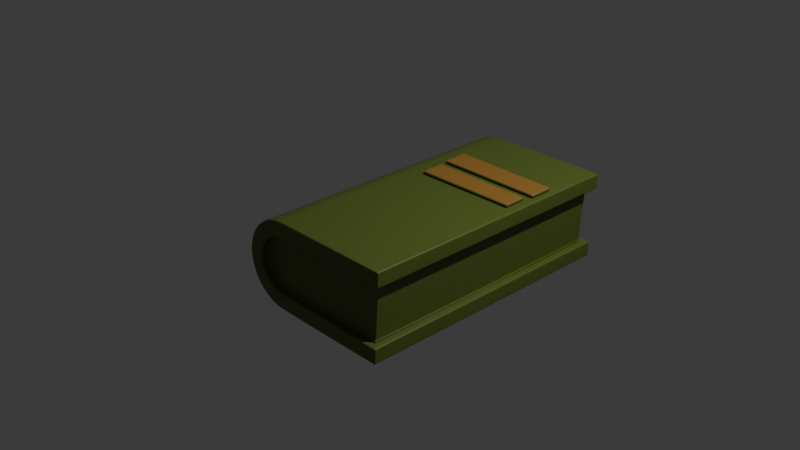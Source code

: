 # Source: book_green.blend  (saved by Blender 4.2.66; exported with 4.5.12 LTS)
import bpy
from mathutils import Matrix  # noqa: F401  (used for matrix-valued properties, if any)

bpy.ops.wm.read_factory_settings(use_empty=True)
scene = bpy.context.scene
scene.name = 'Scene'

# ---- collections
col_collection = bpy.data.collections.new('Collection'); scene.collection.children.link(col_collection)

# ---- materials (node trees are filled in below, after node groups)
mat_material_001 = bpy.data.materials.new('Material.001')
mat_material_002 = bpy.data.materials.new('Material.002')

# ---- material node trees
mat_material_001.use_nodes = True; mat_material_001.node_tree.nodes.clear()
_N = mat_material_001.node_tree.nodes; _L = mat_material_001.node_tree.links
n0 = _N.new('ShaderNodeBsdfPrincipled'); n0.name = 'Principled BSDF'; n0.location = (10, 300)
n0.inputs[0].default_value = (0.107, 0.147, 0.02122, 1.0)
n1 = _N.new('ShaderNodeOutputMaterial'); n1.name = 'Material Output'; n1.location = (300, 300)
_L.new(n0.outputs[0], n1.inputs[0])
n1.is_active_output = True
mat_material_002.use_nodes = True; mat_material_002.node_tree.nodes.clear()
_N = mat_material_002.node_tree.nodes; _L = mat_material_002.node_tree.links
n0 = _N.new('ShaderNodeBsdfPrincipled'); n0.name = 'Principled BSDF'; n0.location = (10, 300)
n0.inputs[0].default_value = (0.3467, 0.1746, 0.03071, 1.0)
n1 = _N.new('ShaderNodeOutputMaterial'); n1.name = 'Material Output'; n1.location = (300, 300)
_L.new(n0.outputs[0], n1.inputs[0])
n1.is_active_output = True

# ---- world
world_world = bpy.data.worlds.new('World'); scene.world = world_world
world_world.use_nodes = True; world_world.node_tree.nodes.clear()
_N = world_world.node_tree.nodes; _L = world_world.node_tree.links
n0 = _N.new('ShaderNodeOutputWorld'); n0.name = 'World Output'; n0.location = (300, 300)
n1 = _N.new('ShaderNodeBackground'); n1.name = 'Background'; n1.location = (10, 300)
n1.inputs[0].default_value = (0.05088, 0.05088, 0.05088, 1.0)
_L.new(n1.outputs[0], n0.inputs[0])
n0.is_active_output = True
world_world.color = (0.05088, 0.05088, 0.05088)
world_world.sun_shadow_jitter_overblur = 0.0

# ---- cameras
cam_camera = bpy.data.cameras.new('Camera')
cam_camera.clip_end = 100.0
cam_camera.ortho_scale = 7.314

# ---- lights
light_light = bpy.data.lights.new('Light', 'POINT')
light_light.energy = 1000.0
light_light.shadow_soft_size = 0.1

# ---- meshes
me_cylinder_001 = bpy.data.meshes.new('Cylinder.001')
me_cylinder_001.from_pydata([(0.2718, -0.09918, -1.416), (0.274, -0.1159, 1.421), (0.2423, -0.1544, -1.415), (0.2445, -0.171, 1.422), (0.2059, -0.1987, -1.414), (0.2081, -0.2154, 1.424), (0.1615, -0.2351, -1.412), (0.1637, -0.2518, 1.425), (0.1109, -0.2622, -1.411), (0.1131, -0.2789, 1.426), (0.05602, -0.2788, -1.411), (0.0582, -0.2955, 1.426), (-0.001085, -0.2845, -1.41), (0.001093, -0.3011, 1.427), (-0.05819, -0.2788, -1.41), (-0.05601, -0.2955, 1.427), (-0.1131, -0.2622, -1.411), (-0.1109, -0.2789, 1.427), (-0.1637, -0.2351, -1.411), (-0.1615, -0.2518, 1.426), (-0.2081, -0.1987, -1.412), (-0.2059, -0.2154, 1.425), (-0.2445, -0.1543, -1.413), (-0.2423, -0.171, 1.424), (-0.2715, -0.1037, -1.415), (-0.2694, -0.1204, 1.423), (-0.2882, -0.04876, -1.416), (-0.286, -0.06544, 1.421), (-0.2938, 0.00837, -1.418), (-0.2916, -0.008313, 1.42), (-0.2882, 0.0655, -1.419), (-0.286, 0.04881, 1.418), (-0.268, 0.132, -1.421), (-0.2659, 0.1153, 1.416), (0.7278, 1.109, -1.485), (0.7286, 1.093, 1.511), (0.1704, 1.347, -1.492), (0.1711, 1.331, 1.505), (0.4322, -0.1709, -1.495), (0.3889, -0.2519, -1.493), (0.3897, -0.2684, 1.503), (0.4329, -0.1875, 1.502), (0.3307, -0.3228, -1.492), (0.3314, -0.3394, 1.504), (0.2597, -0.3811, -1.491), (0.2605, -0.3976, 1.505), (0.1788, -0.4244, -1.49), (0.1795, -0.4409, 1.506), (0.09097, -0.451, -1.49), (0.09172, -0.4675, 1.506), (-0.0003713, -0.46, -1.49), (0.0003773, -0.4765, 1.506), (-0.09171, -0.451, -1.49), (-0.09096, -0.4675, 1.506), (-0.1795, -0.4244, -1.491), (-0.1788, -0.4409, 1.506), (-0.2605, -0.3811, -1.491), (-0.2597, -0.3976, 1.505), (-0.3314, -0.3228, -1.493), (-0.3307, -0.3394, 1.504), (-0.3897, -0.2519, -1.494), (-0.3889, -0.2684, 1.502), (-0.4329, -0.1709, -1.495), (-0.4322, -0.1875, 1.501), (-0.4596, -0.08308, -1.497), (-0.4588, -0.09962, 1.499), (-0.4686, 0.008269, -1.499), (-0.4678, -0.008263, 1.498), (-0.4596, 0.09962, -1.5), (-0.4588, 0.08309, 1.496), (-0.4329, 0.1875, -1.502), (-0.4322, 0.1709, 1.495), (0.8824, 1.032, 1.511), (0.8816, 1.049, -1.485), (0.01727, 1.391, 1.504), (0.01652, 1.407, -1.492), (0.2812, -0.1031, -1.496), (0.2509, -0.1597, -1.494), (0.2517, -0.1762, 1.502), (0.2819, -0.1197, 1.5), (0.2133, -0.2055, -1.493), (0.2141, -0.222, 1.503), (0.1675, -0.2431, -1.492), (0.1683, -0.2596, 1.504), (0.1153, -0.271, -1.491), (0.116, -0.2876, 1.505), (0.05859, -0.2882, -1.49), (0.05934, -0.3048, 1.506), (-0.0003704, -0.294, -1.49), (0.0003782, -0.3106, 1.506), (-0.05933, -0.2882, -1.49), (-0.05858, -0.3048, 1.506), (-0.116, -0.271, -1.49), (-0.1153, -0.2876, 1.506), (-0.1683, -0.2431, -1.491), (-0.1675, -0.2596, 1.505), (-0.2141, -0.2055, -1.492), (-0.2133, -0.222, 1.505), (-0.2517, -0.1597, -1.493), (-0.2509, -0.1762, 1.503), (-0.2796, -0.1074, -1.494), (-0.2789, -0.1239, 1.502), (-0.2968, -0.05069, -1.496), (-0.2961, -0.06722, 1.501), (-0.3026, 0.008293, -1.497), (-0.3019, -0.008239, 1.499), (-0.2968, 0.06727, -1.499), (-0.2961, 0.05074, 1.497), (-0.2763, 0.1349, -1.5), (-0.2755, 0.1184, 1.496), (0.6893, 1.023, 1.431), (0.687, 1.039, -1.406), (0.1495, 1.254, 1.425), (0.1471, 1.27, -1.412), (-0.4097, 0.245, -0.8451), (-0.4099, 0.2495, -0.5643), (-0.00739, 1.344, -0.554), (-0.007195, 1.34, -0.8227), (-0.3991, 0.2708, -0.4787), (-0.3993, 0.2751, -0.2125), (-0.01734, 1.314, -0.2178), (-0.01715, 1.31, -0.4725), (-0.4432, 0.2618, -0.5645), (-0.443, 0.2573, -0.8453), (-0.03926, 1.356, -0.5542), (-0.03907, 1.351, -0.8229), (-0.4326, 0.2873, -0.2128), (-0.4324, 0.2831, -0.4789), (-0.04902, 1.321, -0.4727), (-0.04921, 1.325, -0.218)], [], [(38, 41, 40, 39), (39, 40, 43, 42), (42, 43, 45, 44), (44, 45, 47, 46), (46, 47, 49, 48), (48, 49, 51, 50), (50, 51, 53, 52), (52, 53, 55, 54), (54, 55, 57, 56), (56, 57, 59, 58), (58, 59, 61, 60), (60, 61, 63, 62), (62, 63, 65, 64), (64, 65, 67, 66), (66, 67, 69, 68), (68, 69, 71, 70), (70, 71, 74, 75), (41, 38, 73, 72), (111, 113, 112, 110), (3, 1, 110, 112, 33, 31, 29, 27, 25, 23, 21, 19, 17, 15, 13, 11, 9, 7, 5), (0, 2, 4, 6, 8, 10, 12, 14, 16, 18, 20, 22, 24, 26, 28, 30, 32, 113, 111), (77, 76, 38, 39), (79, 78, 40, 41), (80, 77, 39, 42), (78, 81, 43, 40), (82, 80, 42, 44), (81, 83, 45, 43), (84, 82, 44, 46), (83, 85, 47, 45), (86, 84, 46, 48), (85, 87, 49, 47), (88, 86, 48, 50), (87, 89, 51, 49), (90, 88, 50, 52), (89, 91, 53, 51), (92, 90, 52, 54), (91, 93, 55, 53), (94, 92, 54, 56), (93, 95, 57, 55), (96, 94, 56, 58), (95, 97, 59, 57), (98, 96, 58, 60), (97, 99, 61, 59), (100, 98, 60, 62), (99, 101, 63, 61), (102, 100, 62, 64), (101, 103, 65, 63), (104, 102, 64, 66), (103, 105, 67, 65), (106, 104, 66, 68), (105, 107, 69, 67), (108, 106, 68, 70), (107, 109, 71, 69), (34, 35, 72, 73), (37, 36, 75, 74), (109, 37, 74, 71), (36, 108, 70, 75), (76, 34, 73, 38), (35, 79, 41, 72), (2, 0, 76, 77), (1, 3, 78, 79), (4, 2, 77, 80), (3, 5, 81, 78), (6, 4, 80, 82), (5, 7, 83, 81), (8, 6, 82, 84), (7, 9, 85, 83), (10, 8, 84, 86), (9, 11, 87, 85), (12, 10, 86, 88), (11, 13, 89, 87), (14, 12, 88, 90), (13, 15, 91, 89), (16, 14, 90, 92), (15, 17, 93, 91), (18, 16, 92, 94), (17, 19, 95, 93), (20, 18, 94, 96), (19, 21, 97, 95), (22, 20, 96, 98), (21, 23, 99, 97), (24, 22, 98, 100), (23, 25, 101, 99), (26, 24, 100, 102), (25, 27, 103, 101), (28, 26, 102, 104), (27, 29, 105, 103), (30, 28, 104, 106), (29, 31, 107, 105), (32, 30, 106, 108), (31, 33, 109, 107), (111, 110, 35, 34), (112, 113, 36, 37), (33, 112, 37, 109), (113, 32, 108, 36), (0, 111, 34, 76), (110, 1, 79, 35), (114, 117, 116, 115), (118, 121, 120, 119), (123, 122, 124, 125), (127, 126, 129, 128), (119, 120, 129, 126), (118, 119, 126, 127), (115, 116, 124, 122), (114, 115, 122, 123), (121, 118, 127, 128), (120, 121, 128, 129), (117, 114, 123, 125), (116, 117, 125, 124)])
me_cylinder_001.polygons.foreach_set('material_index', [0, 0, 0, 0, 0, 0, 0, 0, 0, 0, 0, 0, 0, 0, 0, 0, 0, 0, 0, 0, 0, 0, 0, 0, 0, 0, 0, 0, 0, 0, 0, 0, 0, 0, 0, 0, 0, 0, 0, 0, 0, 0, 0, 0, 0, 0, 0, 0, 0, 0, 0, 0, 0, 0, 0, 0, 0, 0, 0, 0, 0, 0, 0, 0, 0, 0, 0, 0, 0, 0, 0, 0, 0, 0, 0, 0, 0, 0, 0, 0, 0, 0, 0, 0, 0, 0, 0, 0, 0, 0, 0, 0, 0, 0, 0, 0, 0, 0, 0, 1, 1, 0, 0, 0, 0, 0, 0, 0, 0])
_uv = me_cylinder_001.uv_layers.new(name='UVMap')
_uv.uv.foreach_set('vector', [0.6875, 0.5, 0.6875, 1.0, 0.6562, 1.0, 0.6562, 0.5, 0.6562, 0.5, 0.6562, 1.0, 0.625, 1.0, 0.625, 0.5, 0.625, 0.5, 0.625, 1.0, 0.5938, 1.0, 0.5938, 0.5, 0.5938, 0.5, 0.5938, 1.0, 0.5625, 1.0, 0.5625, 0.5, 0.5625, 0.5, 0.5625, 1.0, 0.5312, 1.0, 0.5312, 0.5, 0.5312, 0.5, 0.5312, 1.0, 0.5, 1.0, 0.5, 0.5, 0.5, 0.5, 0.5, 1.0, 0.4688, 1.0, 0.4688, 0.5, 0.4688, 0.5, 0.4688, 1.0, 0.4375, 1.0, 0.4375, 0.5, 0.4375, 0.5, 0.4375, 1.0, 0.4062, 1.0, 0.4062, 0.5, 0.4062, 0.5, 0.4062, 1.0, 0.375, 1.0, 0.375, 0.5, 0.375, 0.5, 0.375, 1.0, 0.3438, 1.0, 0.3438, 0.5, 0.3438, 0.5, 0.3438, 1.0, 0.3125, 1.0, 0.3125, 0.5, 0.3125, 0.5, 0.3125, 1.0, 0.2812, 1.0, 0.2812, 0.5, 0.2812, 0.5, 0.2812, 1.0, 0.25, 1.0, 0.25, 0.5, 0.25, 0.5, 0.25, 1.0, 0.2188, 1.0, 0.2188, 0.5, 0.2188, 0.5, 0.2188, 1.0, 0.1875, 1.0, 0.1875, 0.5, 0.1875, 0.5, 0.1875, 1.0, 0.1875, 1.0, 0.1875, 0.5, 0.6875, 1.0, 0.6875, 0.5, 0.6875, 0.5, 0.6875, 1.0, 0.5942, 0.5, 0.2808, 0.5, 0.2808, 1.0, 0.5942, 1.0, 0.5751, 1.0, 0.5847, 1.0, 0.5942, 1.0, 0.2808, 1.0, 0.2947, 1.0, 0.304, 1.0, 0.3178, 1.0, 0.3349, 1.0, 0.3541, 1.0, 0.3744, 1.0, 0.3955, 1.0, 0.417, 1.0, 0.4387, 1.0, 0.4604, 1.0, 0.482, 1.0, 0.5032, 1.0, 0.5237, 1.0, 0.5431, 1.0, 0.5607, 1.0, 0.5847, 0.5, 0.5751, 0.5, 0.5607, 0.5, 0.5431, 0.5, 0.5237, 0.5, 0.5032, 0.5, 0.482, 0.5, 0.4604, 0.5, 0.4387, 0.5, 0.417, 0.5, 0.3955, 0.5, 0.3744, 0.5, 0.3541, 0.5, 0.3349, 0.5, 0.3178, 0.5, 0.304, 0.5, 0.2947, 0.5, 0.2808, 0.5, 0.5942, 0.5, 0.5795, 0.5, 0.5899, 0.5, 0.6875, 0.5, 0.6562, 0.5, 0.5899, 1.0, 0.5795, 1.0, 0.6562, 1.0, 0.6875, 1.0, 0.5645, 0.5, 0.5795, 0.5, 0.6562, 0.5, 0.625, 0.5, 0.5795, 1.0, 0.5645, 1.0, 0.625, 1.0, 0.6562, 1.0, 0.5462, 0.5, 0.5645, 0.5, 0.625, 0.5, 0.5938, 0.5, 0.5645, 1.0, 0.5462, 1.0, 0.5938, 1.0, 0.625, 1.0, 0.5261, 0.5, 0.5462, 0.5, 0.5938, 0.5, 0.5625, 0.5, 0.5462, 1.0, 0.5261, 1.0, 0.5625, 1.0, 0.5938, 1.0, 0.505, 0.5, 0.5261, 0.5, 0.5625, 0.5, 0.5312, 0.5, 0.5261, 1.0, 0.505, 1.0, 0.5312, 1.0, 0.5625, 1.0, 0.4831, 0.5, 0.505, 0.5, 0.5312, 0.5, 0.5, 0.5, 0.505, 1.0, 0.4831, 1.0, 0.5, 1.0, 0.5312, 1.0, 0.461, 0.5, 0.4831, 0.5, 0.5, 0.5, 0.4688, 0.5, 0.4831, 1.0, 0.461, 1.0, 0.4688, 1.0, 0.5, 1.0, 0.4386, 0.5, 0.461, 0.5, 0.4688, 0.5, 0.4375, 0.5, 0.461, 1.0, 0.4386, 1.0, 0.4375, 1.0, 0.4688, 1.0, 0.4163, 0.5, 0.4386, 0.5, 0.4375, 0.5, 0.4062, 0.5, 0.4386, 1.0, 0.4163, 1.0, 0.4062, 1.0, 0.4375, 1.0, 0.3942, 0.5, 0.4163, 0.5, 0.4062, 0.5, 0.375, 0.5, 0.4163, 1.0, 0.3942, 1.0, 0.375, 1.0, 0.4062, 1.0, 0.3725, 0.5, 0.3942, 0.5, 0.375, 0.5, 0.3438, 0.5, 0.3942, 1.0, 0.3725, 1.0, 0.3438, 1.0, 0.375, 1.0, 0.3515, 0.5, 0.3725, 0.5, 0.3438, 0.5, 0.3125, 0.5, 0.3725, 1.0, 0.3515, 1.0, 0.3125, 1.0, 0.3438, 1.0, 0.3317, 0.5, 0.3515, 0.5, 0.3125, 0.5, 0.2812, 0.5, 0.3515, 1.0, 0.3317, 1.0, 0.2812, 1.0, 0.3125, 1.0, 0.3138, 0.5, 0.3317, 0.5, 0.2812, 0.5, 0.25, 0.5, 0.3317, 1.0, 0.3138, 1.0, 0.25, 1.0, 0.2812, 1.0, 0.2994, 0.5, 0.3138, 0.5, 0.25, 0.5, 0.2188, 0.5, 0.3138, 1.0, 0.2994, 1.0, 0.2188, 1.0, 0.25, 1.0, 0.2893, 0.5, 0.2994, 0.5, 0.2188, 0.5, 0.1875, 0.5, 0.2994, 1.0, 0.2893, 1.0, 0.1875, 1.0, 0.2188, 1.0, 0.5993, 0.5, 0.5993, 1.0, 0.6875, 1.0, 0.6875, 0.5, 0.2758, 1.0, 0.2758, 0.5, 0.1875, 0.5, 0.1875, 1.0, 0.2893, 1.0, 0.2758, 1.0, 0.1875, 1.0, 0.1875, 1.0, 0.2758, 0.5, 0.2893, 0.5, 0.1875, 0.5, 0.1875, 0.5, 0.5899, 0.5, 0.5993, 0.5, 0.6875, 0.5, 0.6875, 0.5, 0.5993, 1.0, 0.5899, 1.0, 0.6875, 1.0, 0.6875, 1.0, 0.5751, 0.5, 0.5847, 0.5, 0.5899, 0.5, 0.5795, 0.5, 0.5847, 1.0, 0.5751, 1.0, 0.5795, 1.0, 0.5899, 1.0, 0.5607, 0.5, 0.5751, 0.5, 0.5795, 0.5, 0.5645, 0.5, 0.5751, 1.0, 0.5607, 1.0, 0.5645, 1.0, 0.5795, 1.0, 0.5431, 0.5, 0.5607, 0.5, 0.5645, 0.5, 0.5462, 0.5, 0.5607, 1.0, 0.5431, 1.0, 0.5462, 1.0, 0.5645, 1.0, 0.5237, 0.5, 0.5431, 0.5, 0.5462, 0.5, 0.5261, 0.5, 0.5431, 1.0, 0.5237, 1.0, 0.5261, 1.0, 0.5462, 1.0, 0.5032, 0.5, 0.5237, 0.5, 0.5261, 0.5, 0.505, 0.5, 0.5237, 1.0, 0.5032, 1.0, 0.505, 1.0, 0.5261, 1.0, 0.482, 0.5, 0.5032, 0.5, 0.505, 0.5, 0.4831, 0.5, 0.5032, 1.0, 0.482, 1.0, 0.4831, 1.0, 0.505, 1.0, 0.4604, 0.5, 0.482, 0.5, 0.4831, 0.5, 0.461, 0.5, 0.482, 1.0, 0.4604, 1.0, 0.461, 1.0, 0.4831, 1.0, 0.4387, 0.5, 0.4604, 0.5, 0.461, 0.5, 0.4386, 0.5, 0.4604, 1.0, 0.4387, 1.0, 0.4386, 1.0, 0.461, 1.0, 0.417, 0.5, 0.4387, 0.5, 0.4386, 0.5, 0.4163, 0.5, 0.4387, 1.0, 0.417, 1.0, 0.4163, 1.0, 0.4386, 1.0, 0.3955, 0.5, 0.417, 0.5, 0.4163, 0.5, 0.3942, 0.5, 0.417, 1.0, 0.3955, 1.0, 0.3942, 1.0, 0.4163, 1.0, 0.3744, 0.5, 0.3955, 0.5, 0.3942, 0.5, 0.3725, 0.5, 0.3955, 1.0, 0.3744, 1.0, 0.3725, 1.0, 0.3942, 1.0, 0.3541, 0.5, 0.3744, 0.5, 0.3725, 0.5, 0.3515, 0.5, 0.3744, 1.0, 0.3541, 1.0, 0.3515, 1.0, 0.3725, 1.0, 0.3349, 0.5, 0.3541, 0.5, 0.3515, 0.5, 0.3317, 0.5, 0.3541, 1.0, 0.3349, 1.0, 0.3317, 1.0, 0.3515, 1.0, 0.3178, 0.5, 0.3349, 0.5, 0.3317, 0.5, 0.3138, 0.5, 0.3349, 1.0, 0.3178, 1.0, 0.3138, 1.0, 0.3317, 1.0, 0.304, 0.5, 0.3178, 0.5, 0.3138, 0.5, 0.2994, 0.5, 0.3178, 1.0, 0.304, 1.0, 0.2994, 1.0, 0.3138, 1.0, 0.2947, 0.5, 0.304, 0.5, 0.2994, 0.5, 0.2893, 0.5, 0.304, 1.0, 0.2947, 1.0, 0.2893, 1.0, 0.2994, 1.0, 0.5942, 0.5, 0.5942, 1.0, 0.5993, 1.0, 0.5993, 0.5, 0.2808, 1.0, 0.2808, 0.5, 0.2758, 0.5, 0.2758, 1.0, 0.2947, 1.0, 0.2808, 1.0, 0.2758, 1.0, 0.2893, 1.0, 0.2808, 0.5, 0.2947, 0.5, 0.2893, 0.5, 0.2758, 0.5, 0.5847, 0.5, 0.5942, 0.5, 0.5993, 0.5, 0.5899, 0.5, 0.5942, 1.0, 0.5847, 1.0, 0.5899, 1.0, 0.5993, 1.0, 0.1875, 0.5, 0.1875, 0.5, 0.1875, 1.0, 0.1875, 1.0, 0.1875, 0.5, 0.1875, 0.5, 0.1875, 1.0, 0.1875, 1.0, 0.1875, 0.5, 0.1875, 1.0, 0.1875, 1.0, 0.1875, 0.5, 0.1875, 0.5, 0.1875, 1.0, 0.1875, 1.0, 0.1875, 0.5, 0.1875, 1.0, 0.1875, 1.0, 0.1875, 1.0, 0.1875, 1.0, 0.1875, 0.5, 0.1875, 1.0, 0.1875, 1.0, 0.1875, 0.5, 0.1875, 1.0, 0.1875, 1.0, 0.1875, 1.0, 0.1875, 1.0, 0.1875, 0.5, 0.1875, 1.0, 0.1875, 1.0, 0.1875, 0.5, 0.1875, 0.5, 0.1875, 0.5, 0.1875, 0.5, 0.1875, 0.5, 0.1875, 1.0, 0.1875, 0.5, 0.1875, 0.5, 0.1875, 1.0, 0.1875, 0.5, 0.1875, 0.5, 0.1875, 0.5, 0.1875, 0.5, 0.1875, 1.0, 0.1875, 0.5, 0.1875, 0.5, 0.1875, 1.0])
me_cylinder_001.materials.append(mat_material_001)
me_cylinder_001.materials.append(mat_material_002)
me_cylinder_001.update()

# ---- objects
ob_light = bpy.data.objects.new('Light', light_light)
ob_camera = bpy.data.objects.new('Camera', cam_camera)
ob_cylinder = bpy.data.objects.new('Cylinder', me_cylinder_001)

# ---- transforms, parenting, visibility, modifiers, constraints
ob_light.location = (4.076, 1.005, 5.904)
ob_light.rotation_euler = (0.6503, 0.05522, 1.866)
ob_light.lock_rotations_4d = False
ob_light.empty_display_type = 'ARROWS'
ob_light.color = (0.0, 0.0, 0.0, 0.0)
ob_light.lineart.crease_threshold = 0.0
ob_camera.location = (7.359, -6.926, 4.958)
ob_camera.rotation_euler = (1.109, 0.0, 0.8149)
ob_camera.lock_rotations_4d = False
ob_camera.empty_display_type = 'ARROWS'
ob_camera.color = (0.0, 0.0, 0.0, 0.0)
ob_camera.display_type = 'WIRE'
ob_camera.lineart.crease_threshold = 0.0
ob_cylinder.location = (0.0, 0.0, 0.0)
ob_cylinder.rotation_euler = (-4.721, -5.065, -0.001051)
_m = ob_cylinder.modifiers.new('Bevel', 'BEVEL')
_m.width = 0.11
_m.width_pct = 0.11
_m.segments = 4
_m = ob_cylinder.modifiers.new('Subdivision', 'SUBSURF')

# ---- collection membership
col_collection.objects.link(ob_light)
col_collection.objects.link(ob_camera)
col_collection.objects.link(ob_cylinder)

# ---- scene / render settings (as saved in the file)
scene.camera = ob_camera
scene.frame_start = 1; scene.frame_end = 250; scene.frame_set(1)
scene.render.engine = 'BLENDER_EEVEE_NEXT'
bpy.context.view_layer.update()
